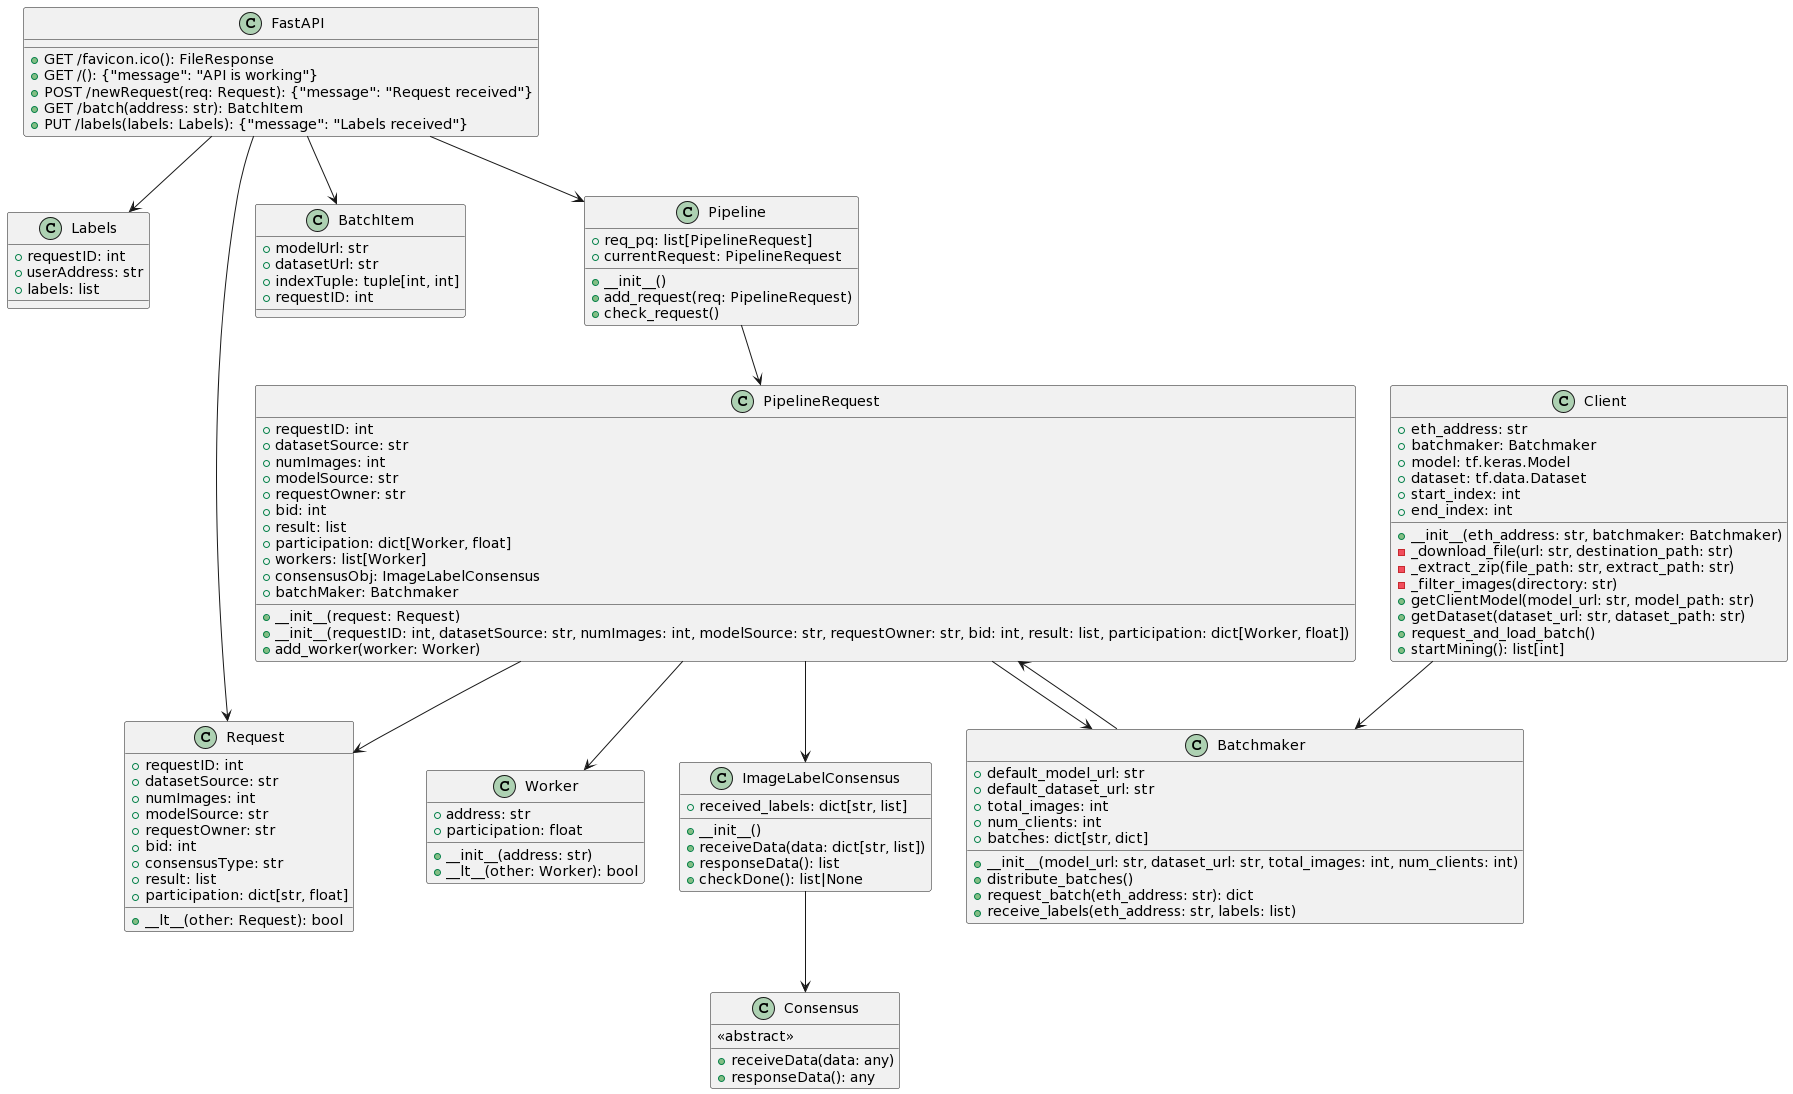

The diagram above was rendered by PlantUML. Its source (embedded in the PNG):
@startuml
class FastAPI {
        +GET /favicon.ico(): FileResponse
        +GET /(): {"message": "API is working"}
        +POST /newRequest(req: Request): {"message": "Request received"}
        +GET /batch(address: str): BatchItem
        +PUT /labels(labels: Labels): {"message": "Labels received"}
    }

    class Labels {
        +requestID: int
        +userAddress: str
        +labels: list
    }

    class Request {
        +requestID: int
        +datasetSource: str
        +numImages: int
        +modelSource: str
        +requestOwner: str
        +bid: int
        +consensusType: str
        +result: list
        +participation: dict[str, float]
        +__lt__(other: Request): bool
    }

    class BatchItem {
        +modelUrl: str
        +datasetUrl: str
        +indexTuple: tuple[int, int]
        +requestID: int
    }

    class Worker {
        +address: str
        +participation: float
        +__init__(address: str)
        +__lt__(other: Worker): bool
    }

    class PipelineRequest {
        +requestID: int
        +datasetSource: str
        +numImages: int
        +modelSource: str
        +requestOwner: str
        +bid: int
        +result: list
        +participation: dict[Worker, float]
        +workers: list[Worker]
        +consensusObj: ImageLabelConsensus
        +batchMaker: Batchmaker
        +__init__(request: Request)
        +__init__(requestID: int, datasetSource: str, numImages: int, modelSource: str, requestOwner: str, bid: int, result: list, participation: dict[Worker, float])
        +add_worker(worker: Worker)
    }

    class Pipeline {
        +req_pq: list[PipelineRequest]
        +currentRequest: PipelineRequest
        +__init__()
        +add_request(req: PipelineRequest)
        +check_request()
    }

    class Client {
        +eth_address: str
        +batchmaker: Batchmaker
        +model: tf.keras.Model
        +dataset: tf.data.Dataset
        +start_index: int
        +end_index: int
        +__init__(eth_address: str, batchmaker: Batchmaker)
        -_download_file(url: str, destination_path: str)
        -_extract_zip(file_path: str, extract_path: str)
        -_filter_images(directory: str)
        +getClientModel(model_url: str, model_path: str)
        +getDataset(dataset_url: str, dataset_path: str)
        +request_and_load_batch()
        +startMining(): list[int]
    }

    class Batchmaker {
        +default_model_url: str
        +default_dataset_url: str
        +total_images: int
        +num_clients: int
        +batches: dict[str, dict]
        +__init__(model_url: str, dataset_url: str, total_images: int, num_clients: int)
        +distribute_batches()
        +request_batch(eth_address: str): dict
        +receive_labels(eth_address: str, labels: list)
    }

    class Consensus {
        <<abstract>>
        +receiveData(data: any)
        +responseData(): any
    }

    class ImageLabelConsensus {
        +received_labels: dict[str, list]
        +__init__()
        +receiveData(data: dict[str, list])
        +responseData(): list
        +checkDone(): list|None
    }

    FastAPI --> Labels
    FastAPI --> Request
    FastAPI --> BatchItem
    FastAPI --> Pipeline

    Pipeline --> PipelineRequest
    PipelineRequest --> Request
    PipelineRequest --> Worker
    PipelineRequest --> ImageLabelConsensus
    PipelineRequest --> Batchmaker

    Client --> Batchmaker

    Batchmaker --> PipelineRequest

    ImageLabelConsensus --> Consensus
@enduml